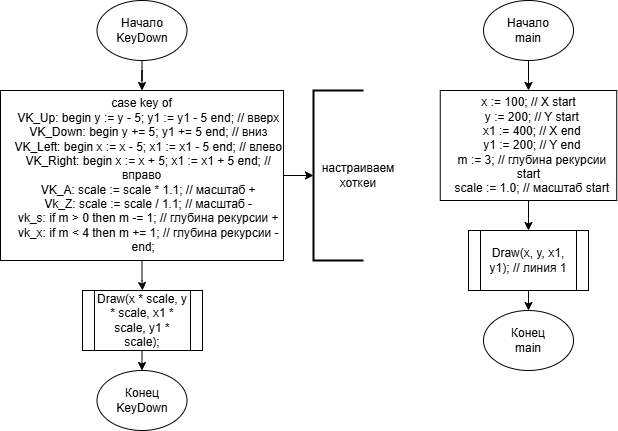

The diagram above was exported from draw.io. Its source (the exported page's mxGraphModel, read from the mxfile embedded in the PNG):
<mxGraphModel dx="420" dy="654" grid="1" gridSize="10" guides="1" tooltips="1" connect="1" arrows="1" fold="1" page="1" pageScale="1" pageWidth="827" pageHeight="1169" math="0" shadow="0">
  <root>
    <mxCell id="0" />
    <mxCell id="1" parent="0" />
    <mxCell id="Eisu4wCoUDYtpyNRXziw-89" style="edgeStyle=orthogonalEdgeStyle;rounded=0;orthogonalLoop=1;jettySize=auto;html=1;entryX=0.5;entryY=0;entryDx=0;entryDy=0;" edge="1" parent="1" source="Eisu4wCoUDYtpyNRXziw-1" target="Eisu4wCoUDYtpyNRXziw-55">
      <mxGeometry relative="1" as="geometry" />
    </mxCell>
    <mxCell id="Eisu4wCoUDYtpyNRXziw-1" value="Начало&lt;div&gt;KeyDown&lt;/div&gt;" style="ellipse;whiteSpace=wrap;html=1;" vertex="1" parent="1">
      <mxGeometry x="923.5" width="90" height="60" as="geometry" />
    </mxCell>
    <mxCell id="Eisu4wCoUDYtpyNRXziw-2" value="Конец&lt;div&gt;KeyDown&lt;/div&gt;" style="ellipse;whiteSpace=wrap;html=1;" vertex="1" parent="1">
      <mxGeometry x="923.5" y="370" width="90" height="60" as="geometry" />
    </mxCell>
    <mxCell id="Eisu4wCoUDYtpyNRXziw-8" style="edgeStyle=orthogonalEdgeStyle;rounded=0;orthogonalLoop=1;jettySize=auto;html=1;entryX=0.5;entryY=0;entryDx=0;entryDy=0;" edge="1" parent="1" target="Eisu4wCoUDYtpyNRXziw-2">
      <mxGeometry relative="1" as="geometry">
        <mxPoint x="968.521739130435" y="350" as="sourcePoint" />
      </mxGeometry>
    </mxCell>
    <mxCell id="Eisu4wCoUDYtpyNRXziw-96" style="edgeStyle=orthogonalEdgeStyle;rounded=0;orthogonalLoop=1;jettySize=auto;html=1;entryX=0.5;entryY=0;entryDx=0;entryDy=0;" edge="1" parent="1" source="Eisu4wCoUDYtpyNRXziw-55" target="Eisu4wCoUDYtpyNRXziw-95">
      <mxGeometry relative="1" as="geometry" />
    </mxCell>
    <mxCell id="Eisu4wCoUDYtpyNRXziw-55" value="&lt;div&gt;case key of&lt;/div&gt;&lt;div&gt;&amp;nbsp; &amp;nbsp; VK_Up: begin y := y - 5; y1 := y1 - 5 end; // вверх&lt;/div&gt;&lt;div&gt;&amp;nbsp; &amp;nbsp; VK_Down: begin y += 5; y1 += 5 end; // вниз&lt;/div&gt;&lt;div&gt;&amp;nbsp; &amp;nbsp; VK_Left: begin x := x - 5; x1 := x1 - 5 end; // влево&lt;/div&gt;&lt;div&gt;&amp;nbsp; &amp;nbsp; VK_Right: begin x := x + 5; x1 := x1 + 5 end; // вправо&lt;/div&gt;&lt;div&gt;&amp;nbsp; &amp;nbsp; VK_A: scale := scale * 1.1; // масштаб +&lt;/div&gt;&lt;div&gt;&amp;nbsp; &amp;nbsp; Vk_Z: scale := scale / 1.1; // масштаб -&lt;/div&gt;&lt;div&gt;&amp;nbsp; &amp;nbsp; vk_s: if m &amp;gt; 0 then m -= 1; // глубинa рекурсии +&lt;/div&gt;&lt;div&gt;&amp;nbsp; &amp;nbsp; vk_x: if m &amp;lt; 4 then m += 1; // глубинa рекурсии -&lt;/div&gt;&lt;div&gt;&amp;nbsp; end;&amp;nbsp;&lt;/div&gt;" style="rounded=0;whiteSpace=wrap;html=1;" vertex="1" parent="1">
      <mxGeometry x="827" y="90" width="283" height="170" as="geometry" />
    </mxCell>
    <mxCell id="Eisu4wCoUDYtpyNRXziw-92" value="настраиваем хоткеи" style="text;html=1;align=center;verticalAlign=middle;whiteSpace=wrap;rounded=0;" vertex="1" parent="1">
      <mxGeometry x="1150" y="145" width="70" height="60" as="geometry" />
    </mxCell>
    <mxCell id="Eisu4wCoUDYtpyNRXziw-93" value="" style="strokeWidth=2;html=1;shape=mxgraph.flowchart.annotation_1;align=left;pointerEvents=1;" vertex="1" parent="1">
      <mxGeometry x="1140" y="90" width="50" height="170" as="geometry" />
    </mxCell>
    <mxCell id="Eisu4wCoUDYtpyNRXziw-94" style="edgeStyle=orthogonalEdgeStyle;rounded=0;orthogonalLoop=1;jettySize=auto;html=1;entryX=0;entryY=0.5;entryDx=0;entryDy=0;entryPerimeter=0;" edge="1" parent="1" source="Eisu4wCoUDYtpyNRXziw-55" target="Eisu4wCoUDYtpyNRXziw-93">
      <mxGeometry relative="1" as="geometry" />
    </mxCell>
    <mxCell id="Eisu4wCoUDYtpyNRXziw-95" value="Draw(x * scale, y * scale, x1 * scale, y1 * scale);" style="shape=process;whiteSpace=wrap;html=1;backgroundOutline=1;" vertex="1" parent="1">
      <mxGeometry x="909" y="290" width="120" height="60" as="geometry" />
    </mxCell>
    <mxCell id="Eisu4wCoUDYtpyNRXziw-98" style="edgeStyle=orthogonalEdgeStyle;rounded=0;orthogonalLoop=1;jettySize=auto;html=1;" edge="1" parent="1" source="Eisu4wCoUDYtpyNRXziw-97">
      <mxGeometry relative="1" as="geometry">
        <mxPoint x="1355" y="90" as="targetPoint" />
      </mxGeometry>
    </mxCell>
    <mxCell id="Eisu4wCoUDYtpyNRXziw-97" value="Начало&lt;div&gt;main&lt;/div&gt;" style="ellipse;whiteSpace=wrap;html=1;" vertex="1" parent="1">
      <mxGeometry x="1310" width="90" height="60" as="geometry" />
    </mxCell>
    <mxCell id="Eisu4wCoUDYtpyNRXziw-100" value="&lt;span style=&quot;text-align: left;&quot;&gt;x := 100; // X start&lt;/span&gt;&lt;br style=&quot;padding: 0px; margin: 0px; text-align: left;&quot;&gt;&lt;span style=&quot;text-align: left;&quot;&gt;&amp;nbsp; y := 200; // Y start&lt;/span&gt;&lt;br style=&quot;padding: 0px; margin: 0px; text-align: left;&quot;&gt;&lt;span style=&quot;text-align: left;&quot;&gt;&amp;nbsp; x1 := 400; // X end&lt;/span&gt;&lt;br style=&quot;padding: 0px; margin: 0px; text-align: left;&quot;&gt;&lt;span style=&quot;text-align: left;&quot;&gt;&amp;nbsp; y1 := 200; // Y end&lt;/span&gt;&lt;br style=&quot;padding: 0px; margin: 0px; text-align: left;&quot;&gt;&lt;span style=&quot;text-align: left;&quot;&gt;&amp;nbsp; m := 3; // глубина рекурсии start&lt;/span&gt;&lt;br style=&quot;padding: 0px; margin: 0px; text-align: left;&quot;&gt;&lt;span style=&quot;text-align: left;&quot;&gt;&amp;nbsp; scale := 1.0; // масштаб start&lt;/span&gt;" style="rounded=0;whiteSpace=wrap;html=1;" vertex="1" parent="1">
      <mxGeometry x="1266.75" y="90" width="176.5" height="110" as="geometry" />
    </mxCell>
    <mxCell id="Eisu4wCoUDYtpyNRXziw-101" style="edgeStyle=orthogonalEdgeStyle;rounded=0;orthogonalLoop=1;jettySize=auto;html=1;entryX=0.5;entryY=0;entryDx=0;entryDy=0;" edge="1" parent="1" target="Eisu4wCoUDYtpyNRXziw-102">
      <mxGeometry relative="1" as="geometry">
        <mxPoint x="1355" y="200" as="sourcePoint" />
      </mxGeometry>
    </mxCell>
    <mxCell id="Eisu4wCoUDYtpyNRXziw-102" value="Draw(x, y, x1, y1); // линия 1" style="shape=process;whiteSpace=wrap;html=1;backgroundOutline=1;" vertex="1" parent="1">
      <mxGeometry x="1295" y="230" width="120" height="60" as="geometry" />
    </mxCell>
    <mxCell id="Eisu4wCoUDYtpyNRXziw-103" value="Конец&lt;div&gt;main&lt;/div&gt;" style="ellipse;whiteSpace=wrap;html=1;" vertex="1" parent="1">
      <mxGeometry x="1310" y="310" width="90" height="60" as="geometry" />
    </mxCell>
    <mxCell id="Eisu4wCoUDYtpyNRXziw-104" style="edgeStyle=orthogonalEdgeStyle;rounded=0;orthogonalLoop=1;jettySize=auto;html=1;entryX=0.5;entryY=0;entryDx=0;entryDy=0;" edge="1" parent="1" target="Eisu4wCoUDYtpyNRXziw-103">
      <mxGeometry relative="1" as="geometry">
        <mxPoint x="1355.021739130435" y="290" as="sourcePoint" />
      </mxGeometry>
    </mxCell>
  </root>
</mxGraphModel>